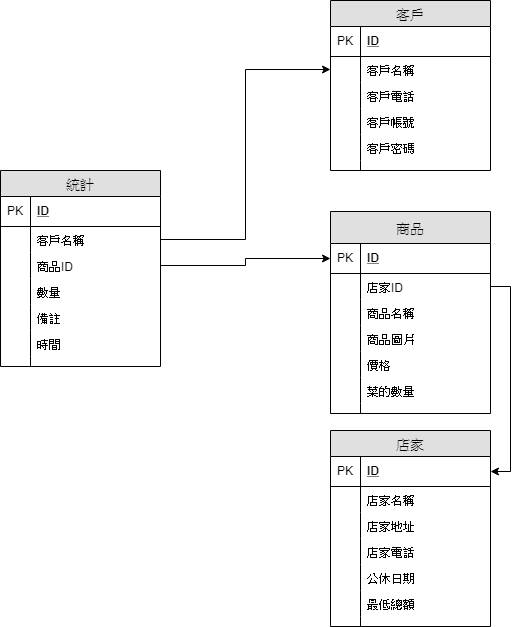

The diagram above was exported from draw.io. Its source (the exported page's mxGraphModel, read from the mxfile embedded in the PNG):
<mxGraphModel dx="782" dy="435" grid="1" gridSize="10" guides="1" tooltips="1" connect="1" arrows="1" fold="1" page="1" pageScale="1" pageWidth="827" pageHeight="1169" math="0" shadow="0">
  <root>
    <mxCell id="0" />
    <mxCell id="1" parent="0" />
    <mxCell id="Olk-rAfY1HLo1YiHLHLn-1" value="客戶" style="swimlane;fontStyle=0;childLayout=stackLayout;horizontal=1;startSize=26;fillColor=#e0e0e0;horizontalStack=0;resizeParent=1;resizeParentMax=0;resizeLast=0;collapsible=1;marginBottom=0;swimlaneFillColor=#ffffff;align=center;fontSize=14;" vertex="1" parent="1">
      <mxGeometry x="380" y="10" width="160" height="170" as="geometry" />
    </mxCell>
    <mxCell id="Olk-rAfY1HLo1YiHLHLn-2" value="ID" style="shape=partialRectangle;top=0;left=0;right=0;bottom=1;align=left;verticalAlign=middle;fillColor=none;spacingLeft=34;spacingRight=4;overflow=hidden;rotatable=0;points=[[0,0.5],[1,0.5]];portConstraint=eastwest;dropTarget=0;fontStyle=5;fontSize=12;" vertex="1" parent="Olk-rAfY1HLo1YiHLHLn-1">
      <mxGeometry y="26" width="160" height="30" as="geometry" />
    </mxCell>
    <mxCell id="Olk-rAfY1HLo1YiHLHLn-3" value="PK" style="shape=partialRectangle;top=0;left=0;bottom=0;fillColor=none;align=left;verticalAlign=middle;spacingLeft=4;spacingRight=4;overflow=hidden;rotatable=0;points=[];portConstraint=eastwest;part=1;fontSize=12;" vertex="1" connectable="0" parent="Olk-rAfY1HLo1YiHLHLn-2">
      <mxGeometry width="30" height="30" as="geometry" />
    </mxCell>
    <mxCell id="Olk-rAfY1HLo1YiHLHLn-4" value="客戶名稱" style="shape=partialRectangle;top=0;left=0;right=0;bottom=0;align=left;verticalAlign=top;fillColor=none;spacingLeft=34;spacingRight=4;overflow=hidden;rotatable=0;points=[[0,0.5],[1,0.5]];portConstraint=eastwest;dropTarget=0;fontSize=12;" vertex="1" parent="Olk-rAfY1HLo1YiHLHLn-1">
      <mxGeometry y="56" width="160" height="26" as="geometry" />
    </mxCell>
    <mxCell id="Olk-rAfY1HLo1YiHLHLn-5" value="" style="shape=partialRectangle;top=0;left=0;bottom=0;fillColor=none;align=left;verticalAlign=top;spacingLeft=4;spacingRight=4;overflow=hidden;rotatable=0;points=[];portConstraint=eastwest;part=1;fontSize=12;" vertex="1" connectable="0" parent="Olk-rAfY1HLo1YiHLHLn-4">
      <mxGeometry width="30" height="26" as="geometry" />
    </mxCell>
    <mxCell id="Olk-rAfY1HLo1YiHLHLn-6" value="客戶電話" style="shape=partialRectangle;top=0;left=0;right=0;bottom=0;align=left;verticalAlign=top;fillColor=none;spacingLeft=34;spacingRight=4;overflow=hidden;rotatable=0;points=[[0,0.5],[1,0.5]];portConstraint=eastwest;dropTarget=0;fontSize=12;" vertex="1" parent="Olk-rAfY1HLo1YiHLHLn-1">
      <mxGeometry y="82" width="160" height="26" as="geometry" />
    </mxCell>
    <mxCell id="Olk-rAfY1HLo1YiHLHLn-7" value="" style="shape=partialRectangle;top=0;left=0;bottom=0;fillColor=none;align=left;verticalAlign=top;spacingLeft=4;spacingRight=4;overflow=hidden;rotatable=0;points=[];portConstraint=eastwest;part=1;fontSize=12;" vertex="1" connectable="0" parent="Olk-rAfY1HLo1YiHLHLn-6">
      <mxGeometry width="30" height="26" as="geometry" />
    </mxCell>
    <mxCell id="Olk-rAfY1HLo1YiHLHLn-8" value="客戶帳號" style="shape=partialRectangle;top=0;left=0;right=0;bottom=0;align=left;verticalAlign=top;fillColor=none;spacingLeft=34;spacingRight=4;overflow=hidden;rotatable=0;points=[[0,0.5],[1,0.5]];portConstraint=eastwest;dropTarget=0;fontSize=12;" vertex="1" parent="Olk-rAfY1HLo1YiHLHLn-1">
      <mxGeometry y="108" width="160" height="26" as="geometry" />
    </mxCell>
    <mxCell id="Olk-rAfY1HLo1YiHLHLn-9" value="" style="shape=partialRectangle;top=0;left=0;bottom=0;fillColor=none;align=left;verticalAlign=top;spacingLeft=4;spacingRight=4;overflow=hidden;rotatable=0;points=[];portConstraint=eastwest;part=1;fontSize=12;" vertex="1" connectable="0" parent="Olk-rAfY1HLo1YiHLHLn-8">
      <mxGeometry width="30" height="26" as="geometry" />
    </mxCell>
    <mxCell id="Olk-rAfY1HLo1YiHLHLn-23" value="客戶密碼" style="shape=partialRectangle;top=0;left=0;right=0;bottom=0;align=left;verticalAlign=top;fillColor=none;spacingLeft=34;spacingRight=4;overflow=hidden;rotatable=0;points=[[0,0.5],[1,0.5]];portConstraint=eastwest;dropTarget=0;fontSize=12;" vertex="1" parent="Olk-rAfY1HLo1YiHLHLn-1">
      <mxGeometry y="134" width="160" height="26" as="geometry" />
    </mxCell>
    <mxCell id="Olk-rAfY1HLo1YiHLHLn-24" value="" style="shape=partialRectangle;top=0;left=0;bottom=0;fillColor=none;align=left;verticalAlign=top;spacingLeft=4;spacingRight=4;overflow=hidden;rotatable=0;points=[];portConstraint=eastwest;part=1;fontSize=12;" vertex="1" connectable="0" parent="Olk-rAfY1HLo1YiHLHLn-23">
      <mxGeometry width="30" height="26" as="geometry" />
    </mxCell>
    <mxCell id="Olk-rAfY1HLo1YiHLHLn-10" value="" style="shape=partialRectangle;top=0;left=0;right=0;bottom=0;align=left;verticalAlign=top;fillColor=none;spacingLeft=34;spacingRight=4;overflow=hidden;rotatable=0;points=[[0,0.5],[1,0.5]];portConstraint=eastwest;dropTarget=0;fontSize=12;" vertex="1" parent="Olk-rAfY1HLo1YiHLHLn-1">
      <mxGeometry y="160" width="160" height="10" as="geometry" />
    </mxCell>
    <mxCell id="Olk-rAfY1HLo1YiHLHLn-11" value="" style="shape=partialRectangle;top=0;left=0;bottom=0;fillColor=none;align=left;verticalAlign=top;spacingLeft=4;spacingRight=4;overflow=hidden;rotatable=0;points=[];portConstraint=eastwest;part=1;fontSize=12;" vertex="1" connectable="0" parent="Olk-rAfY1HLo1YiHLHLn-10">
      <mxGeometry width="30" height="10" as="geometry" />
    </mxCell>
    <mxCell id="Olk-rAfY1HLo1YiHLHLn-25" value="商品" style="swimlane;fontStyle=0;childLayout=stackLayout;horizontal=1;startSize=32;fillColor=#e0e0e0;horizontalStack=0;resizeParent=1;resizeParentMax=0;resizeLast=0;collapsible=1;marginBottom=0;swimlaneFillColor=#ffffff;align=center;fontSize=14;" vertex="1" parent="1">
      <mxGeometry x="380" y="221" width="160" height="202" as="geometry" />
    </mxCell>
    <mxCell id="Olk-rAfY1HLo1YiHLHLn-26" value="ID" style="shape=partialRectangle;top=0;left=0;right=0;bottom=1;align=left;verticalAlign=middle;fillColor=none;spacingLeft=34;spacingRight=4;overflow=hidden;rotatable=0;points=[[0,0.5],[1,0.5]];portConstraint=eastwest;dropTarget=0;fontStyle=5;fontSize=12;" vertex="1" parent="Olk-rAfY1HLo1YiHLHLn-25">
      <mxGeometry y="32" width="160" height="30" as="geometry" />
    </mxCell>
    <mxCell id="Olk-rAfY1HLo1YiHLHLn-27" value="PK" style="shape=partialRectangle;top=0;left=0;bottom=0;fillColor=none;align=left;verticalAlign=middle;spacingLeft=4;spacingRight=4;overflow=hidden;rotatable=0;points=[];portConstraint=eastwest;part=1;fontSize=12;" vertex="1" connectable="0" parent="Olk-rAfY1HLo1YiHLHLn-26">
      <mxGeometry width="30" height="30" as="geometry" />
    </mxCell>
    <mxCell id="Olk-rAfY1HLo1YiHLHLn-32" value="店家ID" style="shape=partialRectangle;top=0;left=0;right=0;bottom=0;align=left;verticalAlign=top;fillColor=none;spacingLeft=34;spacingRight=4;overflow=hidden;rotatable=0;points=[[0,0.5],[1,0.5]];portConstraint=eastwest;dropTarget=0;fontSize=12;" vertex="1" parent="Olk-rAfY1HLo1YiHLHLn-25">
      <mxGeometry y="62" width="160" height="26" as="geometry" />
    </mxCell>
    <mxCell id="Olk-rAfY1HLo1YiHLHLn-33" value="" style="shape=partialRectangle;top=0;left=0;bottom=0;fillColor=none;align=left;verticalAlign=top;spacingLeft=4;spacingRight=4;overflow=hidden;rotatable=0;points=[];portConstraint=eastwest;part=1;fontSize=12;" vertex="1" connectable="0" parent="Olk-rAfY1HLo1YiHLHLn-32">
      <mxGeometry width="30" height="26" as="geometry" />
    </mxCell>
    <mxCell id="Olk-rAfY1HLo1YiHLHLn-28" value="商品名稱" style="shape=partialRectangle;top=0;left=0;right=0;bottom=0;align=left;verticalAlign=top;fillColor=none;spacingLeft=34;spacingRight=4;overflow=hidden;rotatable=0;points=[[0,0.5],[1,0.5]];portConstraint=eastwest;dropTarget=0;fontSize=12;" vertex="1" parent="Olk-rAfY1HLo1YiHLHLn-25">
      <mxGeometry y="88" width="160" height="26" as="geometry" />
    </mxCell>
    <mxCell id="Olk-rAfY1HLo1YiHLHLn-29" value="" style="shape=partialRectangle;top=0;left=0;bottom=0;fillColor=none;align=left;verticalAlign=top;spacingLeft=4;spacingRight=4;overflow=hidden;rotatable=0;points=[];portConstraint=eastwest;part=1;fontSize=12;" vertex="1" connectable="0" parent="Olk-rAfY1HLo1YiHLHLn-28">
      <mxGeometry width="30" height="26" as="geometry" />
    </mxCell>
    <mxCell id="Olk-rAfY1HLo1YiHLHLn-74" value="商品圖片" style="shape=partialRectangle;top=0;left=0;right=0;bottom=0;align=left;verticalAlign=top;fillColor=none;spacingLeft=34;spacingRight=4;overflow=hidden;rotatable=0;points=[[0,0.5],[1,0.5]];portConstraint=eastwest;dropTarget=0;fontSize=12;" vertex="1" parent="Olk-rAfY1HLo1YiHLHLn-25">
      <mxGeometry y="114" width="160" height="26" as="geometry" />
    </mxCell>
    <mxCell id="Olk-rAfY1HLo1YiHLHLn-75" value="" style="shape=partialRectangle;top=0;left=0;bottom=0;fillColor=none;align=left;verticalAlign=top;spacingLeft=4;spacingRight=4;overflow=hidden;rotatable=0;points=[];portConstraint=eastwest;part=1;fontSize=12;" vertex="1" connectable="0" parent="Olk-rAfY1HLo1YiHLHLn-74">
      <mxGeometry width="30" height="26" as="geometry" />
    </mxCell>
    <mxCell id="Olk-rAfY1HLo1YiHLHLn-30" value="價格" style="shape=partialRectangle;top=0;left=0;right=0;bottom=0;align=left;verticalAlign=top;fillColor=none;spacingLeft=34;spacingRight=4;overflow=hidden;rotatable=0;points=[[0,0.5],[1,0.5]];portConstraint=eastwest;dropTarget=0;fontSize=12;" vertex="1" parent="Olk-rAfY1HLo1YiHLHLn-25">
      <mxGeometry y="140" width="160" height="26" as="geometry" />
    </mxCell>
    <mxCell id="Olk-rAfY1HLo1YiHLHLn-31" value="" style="shape=partialRectangle;top=0;left=0;bottom=0;fillColor=none;align=left;verticalAlign=top;spacingLeft=4;spacingRight=4;overflow=hidden;rotatable=0;points=[];portConstraint=eastwest;part=1;fontSize=12;" vertex="1" connectable="0" parent="Olk-rAfY1HLo1YiHLHLn-30">
      <mxGeometry width="30" height="26" as="geometry" />
    </mxCell>
    <mxCell id="Olk-rAfY1HLo1YiHLHLn-80" value="菜的數量" style="shape=partialRectangle;top=0;left=0;right=0;bottom=0;align=left;verticalAlign=top;fillColor=none;spacingLeft=34;spacingRight=4;overflow=hidden;rotatable=0;points=[[0,0.5],[1,0.5]];portConstraint=eastwest;dropTarget=0;fontSize=12;" vertex="1" parent="Olk-rAfY1HLo1YiHLHLn-25">
      <mxGeometry y="166" width="160" height="26" as="geometry" />
    </mxCell>
    <mxCell id="Olk-rAfY1HLo1YiHLHLn-81" value="" style="shape=partialRectangle;top=0;left=0;bottom=0;fillColor=none;align=left;verticalAlign=top;spacingLeft=4;spacingRight=4;overflow=hidden;rotatable=0;points=[];portConstraint=eastwest;part=1;fontSize=12;" vertex="1" connectable="0" parent="Olk-rAfY1HLo1YiHLHLn-80">
      <mxGeometry width="30" height="26" as="geometry" />
    </mxCell>
    <mxCell id="Olk-rAfY1HLo1YiHLHLn-34" value="" style="shape=partialRectangle;top=0;left=0;right=0;bottom=0;align=left;verticalAlign=top;fillColor=none;spacingLeft=34;spacingRight=4;overflow=hidden;rotatable=0;points=[[0,0.5],[1,0.5]];portConstraint=eastwest;dropTarget=0;fontSize=12;" vertex="1" parent="Olk-rAfY1HLo1YiHLHLn-25">
      <mxGeometry y="192" width="160" height="10" as="geometry" />
    </mxCell>
    <mxCell id="Olk-rAfY1HLo1YiHLHLn-35" value="" style="shape=partialRectangle;top=0;left=0;bottom=0;fillColor=none;align=left;verticalAlign=top;spacingLeft=4;spacingRight=4;overflow=hidden;rotatable=0;points=[];portConstraint=eastwest;part=1;fontSize=12;" vertex="1" connectable="0" parent="Olk-rAfY1HLo1YiHLHLn-34">
      <mxGeometry width="30" height="10" as="geometry" />
    </mxCell>
    <mxCell id="Olk-rAfY1HLo1YiHLHLn-36" value="店家" style="swimlane;fontStyle=0;childLayout=stackLayout;horizontal=1;startSize=26;fillColor=#e0e0e0;horizontalStack=0;resizeParent=1;resizeParentMax=0;resizeLast=0;collapsible=1;marginBottom=0;swimlaneFillColor=#ffffff;align=center;fontSize=14;" vertex="1" parent="1">
      <mxGeometry x="380" y="440" width="160" height="196" as="geometry" />
    </mxCell>
    <mxCell id="Olk-rAfY1HLo1YiHLHLn-37" value="ID" style="shape=partialRectangle;top=0;left=0;right=0;bottom=1;align=left;verticalAlign=middle;fillColor=none;spacingLeft=34;spacingRight=4;overflow=hidden;rotatable=0;points=[[0,0.5],[1,0.5]];portConstraint=eastwest;dropTarget=0;fontStyle=5;fontSize=12;" vertex="1" parent="Olk-rAfY1HLo1YiHLHLn-36">
      <mxGeometry y="26" width="160" height="30" as="geometry" />
    </mxCell>
    <mxCell id="Olk-rAfY1HLo1YiHLHLn-38" value="PK" style="shape=partialRectangle;top=0;left=0;bottom=0;fillColor=none;align=left;verticalAlign=middle;spacingLeft=4;spacingRight=4;overflow=hidden;rotatable=0;points=[];portConstraint=eastwest;part=1;fontSize=12;" vertex="1" connectable="0" parent="Olk-rAfY1HLo1YiHLHLn-37">
      <mxGeometry width="30" height="30" as="geometry" />
    </mxCell>
    <mxCell id="Olk-rAfY1HLo1YiHLHLn-39" value="店家名稱" style="shape=partialRectangle;top=0;left=0;right=0;bottom=0;align=left;verticalAlign=top;fillColor=none;spacingLeft=34;spacingRight=4;overflow=hidden;rotatable=0;points=[[0,0.5],[1,0.5]];portConstraint=eastwest;dropTarget=0;fontSize=12;" vertex="1" parent="Olk-rAfY1HLo1YiHLHLn-36">
      <mxGeometry y="56" width="160" height="26" as="geometry" />
    </mxCell>
    <mxCell id="Olk-rAfY1HLo1YiHLHLn-40" value="" style="shape=partialRectangle;top=0;left=0;bottom=0;fillColor=none;align=left;verticalAlign=top;spacingLeft=4;spacingRight=4;overflow=hidden;rotatable=0;points=[];portConstraint=eastwest;part=1;fontSize=12;" vertex="1" connectable="0" parent="Olk-rAfY1HLo1YiHLHLn-39">
      <mxGeometry width="30" height="26" as="geometry" />
    </mxCell>
    <mxCell id="Olk-rAfY1HLo1YiHLHLn-41" value="店家地址" style="shape=partialRectangle;top=0;left=0;right=0;bottom=0;align=left;verticalAlign=top;fillColor=none;spacingLeft=34;spacingRight=4;overflow=hidden;rotatable=0;points=[[0,0.5],[1,0.5]];portConstraint=eastwest;dropTarget=0;fontSize=12;" vertex="1" parent="Olk-rAfY1HLo1YiHLHLn-36">
      <mxGeometry y="82" width="160" height="26" as="geometry" />
    </mxCell>
    <mxCell id="Olk-rAfY1HLo1YiHLHLn-42" value="" style="shape=partialRectangle;top=0;left=0;bottom=0;fillColor=none;align=left;verticalAlign=top;spacingLeft=4;spacingRight=4;overflow=hidden;rotatable=0;points=[];portConstraint=eastwest;part=1;fontSize=12;" vertex="1" connectable="0" parent="Olk-rAfY1HLo1YiHLHLn-41">
      <mxGeometry width="30" height="26" as="geometry" />
    </mxCell>
    <mxCell id="Olk-rAfY1HLo1YiHLHLn-43" value="店家電話" style="shape=partialRectangle;top=0;left=0;right=0;bottom=0;align=left;verticalAlign=top;fillColor=none;spacingLeft=34;spacingRight=4;overflow=hidden;rotatable=0;points=[[0,0.5],[1,0.5]];portConstraint=eastwest;dropTarget=0;fontSize=12;" vertex="1" parent="Olk-rAfY1HLo1YiHLHLn-36">
      <mxGeometry y="108" width="160" height="26" as="geometry" />
    </mxCell>
    <mxCell id="Olk-rAfY1HLo1YiHLHLn-44" value="" style="shape=partialRectangle;top=0;left=0;bottom=0;fillColor=none;align=left;verticalAlign=top;spacingLeft=4;spacingRight=4;overflow=hidden;rotatable=0;points=[];portConstraint=eastwest;part=1;fontSize=12;" vertex="1" connectable="0" parent="Olk-rAfY1HLo1YiHLHLn-43">
      <mxGeometry width="30" height="26" as="geometry" />
    </mxCell>
    <mxCell id="Olk-rAfY1HLo1YiHLHLn-47" value="公休日期" style="shape=partialRectangle;top=0;left=0;right=0;bottom=0;align=left;verticalAlign=top;fillColor=none;spacingLeft=34;spacingRight=4;overflow=hidden;rotatable=0;points=[[0,0.5],[1,0.5]];portConstraint=eastwest;dropTarget=0;fontSize=12;" vertex="1" parent="Olk-rAfY1HLo1YiHLHLn-36">
      <mxGeometry y="134" width="160" height="26" as="geometry" />
    </mxCell>
    <mxCell id="Olk-rAfY1HLo1YiHLHLn-48" value="" style="shape=partialRectangle;top=0;left=0;bottom=0;fillColor=none;align=left;verticalAlign=top;spacingLeft=4;spacingRight=4;overflow=hidden;rotatable=0;points=[];portConstraint=eastwest;part=1;fontSize=12;" vertex="1" connectable="0" parent="Olk-rAfY1HLo1YiHLHLn-47">
      <mxGeometry width="30" height="26" as="geometry" />
    </mxCell>
    <mxCell id="Olk-rAfY1HLo1YiHLHLn-49" value="最低總額" style="shape=partialRectangle;top=0;left=0;right=0;bottom=0;align=left;verticalAlign=top;fillColor=none;spacingLeft=34;spacingRight=4;overflow=hidden;rotatable=0;points=[[0,0.5],[1,0.5]];portConstraint=eastwest;dropTarget=0;fontSize=12;" vertex="1" parent="Olk-rAfY1HLo1YiHLHLn-36">
      <mxGeometry y="160" width="160" height="26" as="geometry" />
    </mxCell>
    <mxCell id="Olk-rAfY1HLo1YiHLHLn-50" value="" style="shape=partialRectangle;top=0;left=0;bottom=0;fillColor=none;align=left;verticalAlign=top;spacingLeft=4;spacingRight=4;overflow=hidden;rotatable=0;points=[];portConstraint=eastwest;part=1;fontSize=12;" vertex="1" connectable="0" parent="Olk-rAfY1HLo1YiHLHLn-49">
      <mxGeometry width="30" height="26" as="geometry" />
    </mxCell>
    <mxCell id="Olk-rAfY1HLo1YiHLHLn-45" value="" style="shape=partialRectangle;top=0;left=0;right=0;bottom=0;align=left;verticalAlign=top;fillColor=none;spacingLeft=34;spacingRight=4;overflow=hidden;rotatable=0;points=[[0,0.5],[1,0.5]];portConstraint=eastwest;dropTarget=0;fontSize=12;" vertex="1" parent="Olk-rAfY1HLo1YiHLHLn-36">
      <mxGeometry y="186" width="160" height="10" as="geometry" />
    </mxCell>
    <mxCell id="Olk-rAfY1HLo1YiHLHLn-46" value="" style="shape=partialRectangle;top=0;left=0;bottom=0;fillColor=none;align=left;verticalAlign=top;spacingLeft=4;spacingRight=4;overflow=hidden;rotatable=0;points=[];portConstraint=eastwest;part=1;fontSize=12;" vertex="1" connectable="0" parent="Olk-rAfY1HLo1YiHLHLn-45">
      <mxGeometry width="30" height="10" as="geometry" />
    </mxCell>
    <mxCell id="Olk-rAfY1HLo1YiHLHLn-55" value="統計" style="swimlane;fontStyle=0;childLayout=stackLayout;horizontal=1;startSize=26;fillColor=#e0e0e0;horizontalStack=0;resizeParent=1;resizeParentMax=0;resizeLast=0;collapsible=1;marginBottom=0;swimlaneFillColor=#ffffff;align=center;fontSize=14;" vertex="1" parent="1">
      <mxGeometry x="50" y="180" width="160" height="196" as="geometry" />
    </mxCell>
    <mxCell id="Olk-rAfY1HLo1YiHLHLn-56" value="ID" style="shape=partialRectangle;top=0;left=0;right=0;bottom=1;align=left;verticalAlign=middle;fillColor=none;spacingLeft=34;spacingRight=4;overflow=hidden;rotatable=0;points=[[0,0.5],[1,0.5]];portConstraint=eastwest;dropTarget=0;fontStyle=5;fontSize=12;" vertex="1" parent="Olk-rAfY1HLo1YiHLHLn-55">
      <mxGeometry y="26" width="160" height="30" as="geometry" />
    </mxCell>
    <mxCell id="Olk-rAfY1HLo1YiHLHLn-57" value="PK" style="shape=partialRectangle;top=0;left=0;bottom=0;fillColor=none;align=left;verticalAlign=middle;spacingLeft=4;spacingRight=4;overflow=hidden;rotatable=0;points=[];portConstraint=eastwest;part=1;fontSize=12;" vertex="1" connectable="0" parent="Olk-rAfY1HLo1YiHLHLn-56">
      <mxGeometry width="30" height="30" as="geometry" />
    </mxCell>
    <mxCell id="Olk-rAfY1HLo1YiHLHLn-58" value="客戶名稱" style="shape=partialRectangle;top=0;left=0;right=0;bottom=0;align=left;verticalAlign=top;fillColor=none;spacingLeft=34;spacingRight=4;overflow=hidden;rotatable=0;points=[[0,0.5],[1,0.5]];portConstraint=eastwest;dropTarget=0;fontSize=12;" vertex="1" parent="Olk-rAfY1HLo1YiHLHLn-55">
      <mxGeometry y="56" width="160" height="26" as="geometry" />
    </mxCell>
    <mxCell id="Olk-rAfY1HLo1YiHLHLn-59" value="" style="shape=partialRectangle;top=0;left=0;bottom=0;fillColor=none;align=left;verticalAlign=top;spacingLeft=4;spacingRight=4;overflow=hidden;rotatable=0;points=[];portConstraint=eastwest;part=1;fontSize=12;" vertex="1" connectable="0" parent="Olk-rAfY1HLo1YiHLHLn-58">
      <mxGeometry width="30" height="26" as="geometry" />
    </mxCell>
    <mxCell id="Olk-rAfY1HLo1YiHLHLn-60" value="商品ID" style="shape=partialRectangle;top=0;left=0;right=0;bottom=0;align=left;verticalAlign=top;fillColor=none;spacingLeft=34;spacingRight=4;overflow=hidden;rotatable=0;points=[[0,0.5],[1,0.5]];portConstraint=eastwest;dropTarget=0;fontSize=12;" vertex="1" parent="Olk-rAfY1HLo1YiHLHLn-55">
      <mxGeometry y="82" width="160" height="26" as="geometry" />
    </mxCell>
    <mxCell id="Olk-rAfY1HLo1YiHLHLn-61" value="" style="shape=partialRectangle;top=0;left=0;bottom=0;fillColor=none;align=left;verticalAlign=top;spacingLeft=4;spacingRight=4;overflow=hidden;rotatable=0;points=[];portConstraint=eastwest;part=1;fontSize=12;" vertex="1" connectable="0" parent="Olk-rAfY1HLo1YiHLHLn-60">
      <mxGeometry width="30" height="26" as="geometry" />
    </mxCell>
    <mxCell id="Olk-rAfY1HLo1YiHLHLn-62" value="數量" style="shape=partialRectangle;top=0;left=0;right=0;bottom=0;align=left;verticalAlign=top;fillColor=none;spacingLeft=34;spacingRight=4;overflow=hidden;rotatable=0;points=[[0,0.5],[1,0.5]];portConstraint=eastwest;dropTarget=0;fontSize=12;" vertex="1" parent="Olk-rAfY1HLo1YiHLHLn-55">
      <mxGeometry y="108" width="160" height="26" as="geometry" />
    </mxCell>
    <mxCell id="Olk-rAfY1HLo1YiHLHLn-63" value="" style="shape=partialRectangle;top=0;left=0;bottom=0;fillColor=none;align=left;verticalAlign=top;spacingLeft=4;spacingRight=4;overflow=hidden;rotatable=0;points=[];portConstraint=eastwest;part=1;fontSize=12;" vertex="1" connectable="0" parent="Olk-rAfY1HLo1YiHLHLn-62">
      <mxGeometry width="30" height="26" as="geometry" />
    </mxCell>
    <mxCell id="Olk-rAfY1HLo1YiHLHLn-66" value="備註" style="shape=partialRectangle;top=0;left=0;right=0;bottom=0;align=left;verticalAlign=top;fillColor=none;spacingLeft=34;spacingRight=4;overflow=hidden;rotatable=0;points=[[0,0.5],[1,0.5]];portConstraint=eastwest;dropTarget=0;fontSize=12;" vertex="1" parent="Olk-rAfY1HLo1YiHLHLn-55">
      <mxGeometry y="134" width="160" height="26" as="geometry" />
    </mxCell>
    <mxCell id="Olk-rAfY1HLo1YiHLHLn-67" value="" style="shape=partialRectangle;top=0;left=0;bottom=0;fillColor=none;align=left;verticalAlign=top;spacingLeft=4;spacingRight=4;overflow=hidden;rotatable=0;points=[];portConstraint=eastwest;part=1;fontSize=12;" vertex="1" connectable="0" parent="Olk-rAfY1HLo1YiHLHLn-66">
      <mxGeometry width="30" height="26" as="geometry" />
    </mxCell>
    <mxCell id="Olk-rAfY1HLo1YiHLHLn-76" value="時間" style="shape=partialRectangle;top=0;left=0;right=0;bottom=0;align=left;verticalAlign=top;fillColor=none;spacingLeft=34;spacingRight=4;overflow=hidden;rotatable=0;points=[[0,0.5],[1,0.5]];portConstraint=eastwest;dropTarget=0;fontSize=12;" vertex="1" parent="Olk-rAfY1HLo1YiHLHLn-55">
      <mxGeometry y="160" width="160" height="26" as="geometry" />
    </mxCell>
    <mxCell id="Olk-rAfY1HLo1YiHLHLn-77" value="" style="shape=partialRectangle;top=0;left=0;bottom=0;fillColor=none;align=left;verticalAlign=top;spacingLeft=4;spacingRight=4;overflow=hidden;rotatable=0;points=[];portConstraint=eastwest;part=1;fontSize=12;" vertex="1" connectable="0" parent="Olk-rAfY1HLo1YiHLHLn-76">
      <mxGeometry width="30" height="26" as="geometry" />
    </mxCell>
    <mxCell id="Olk-rAfY1HLo1YiHLHLn-64" value="" style="shape=partialRectangle;top=0;left=0;right=0;bottom=0;align=left;verticalAlign=top;fillColor=none;spacingLeft=34;spacingRight=4;overflow=hidden;rotatable=0;points=[[0,0.5],[1,0.5]];portConstraint=eastwest;dropTarget=0;fontSize=12;" vertex="1" parent="Olk-rAfY1HLo1YiHLHLn-55">
      <mxGeometry y="186" width="160" height="10" as="geometry" />
    </mxCell>
    <mxCell id="Olk-rAfY1HLo1YiHLHLn-65" value="" style="shape=partialRectangle;top=0;left=0;bottom=0;fillColor=none;align=left;verticalAlign=top;spacingLeft=4;spacingRight=4;overflow=hidden;rotatable=0;points=[];portConstraint=eastwest;part=1;fontSize=12;" vertex="1" connectable="0" parent="Olk-rAfY1HLo1YiHLHLn-64">
      <mxGeometry width="30" height="10" as="geometry" />
    </mxCell>
    <mxCell id="Olk-rAfY1HLo1YiHLHLn-70" style="edgeStyle=orthogonalEdgeStyle;rounded=0;orthogonalLoop=1;jettySize=auto;html=1;exitX=1;exitY=0.5;exitDx=0;exitDy=0;" edge="1" parent="1" source="Olk-rAfY1HLo1YiHLHLn-32" target="Olk-rAfY1HLo1YiHLHLn-37">
      <mxGeometry relative="1" as="geometry" />
    </mxCell>
    <mxCell id="Olk-rAfY1HLo1YiHLHLn-72" style="edgeStyle=orthogonalEdgeStyle;rounded=0;orthogonalLoop=1;jettySize=auto;html=1;exitX=1;exitY=0.5;exitDx=0;exitDy=0;entryX=0;entryY=0.5;entryDx=0;entryDy=0;" edge="1" parent="1" source="Olk-rAfY1HLo1YiHLHLn-58" target="Olk-rAfY1HLo1YiHLHLn-4">
      <mxGeometry relative="1" as="geometry" />
    </mxCell>
    <mxCell id="Olk-rAfY1HLo1YiHLHLn-79" style="edgeStyle=orthogonalEdgeStyle;rounded=0;orthogonalLoop=1;jettySize=auto;html=1;exitX=1;exitY=0.5;exitDx=0;exitDy=0;entryX=0;entryY=0.5;entryDx=0;entryDy=0;" edge="1" parent="1" source="Olk-rAfY1HLo1YiHLHLn-60" target="Olk-rAfY1HLo1YiHLHLn-26">
      <mxGeometry relative="1" as="geometry" />
    </mxCell>
  </root>
</mxGraphModel>